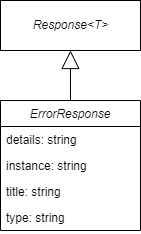

The diagram above was exported from draw.io. Its source (the exported page's mxGraphModel, read from the mxfile embedded in the PNG):
<mxGraphModel dx="794" dy="470" grid="1" gridSize="10" guides="1" tooltips="1" connect="1" arrows="1" fold="1" page="1" pageScale="1" pageWidth="850" pageHeight="1100" math="0" shadow="0">
  <root>
    <mxCell id="0" />
    <mxCell id="1" parent="0" />
    <mxCell id="AyhX2Ov4Sc_BdIf6FzOl-1" value="ErrorResponse" style="swimlane;fontStyle=2;childLayout=stackLayout;horizontal=1;startSize=26;fillColor=none;horizontalStack=0;resizeParent=1;resizeParentMax=0;resizeLast=0;collapsible=1;marginBottom=0;" parent="1" vertex="1">
      <mxGeometry x="160" y="200" width="140" height="130" as="geometry" />
    </mxCell>
    <mxCell id="AyhX2Ov4Sc_BdIf6FzOl-2" value="details: string" style="text;strokeColor=none;fillColor=none;align=left;verticalAlign=top;spacingLeft=4;spacingRight=4;overflow=hidden;rotatable=0;points=[[0,0.5],[1,0.5]];portConstraint=eastwest;" parent="AyhX2Ov4Sc_BdIf6FzOl-1" vertex="1">
      <mxGeometry y="26" width="140" height="26" as="geometry" />
    </mxCell>
    <mxCell id="5ZQMNkxWauOV9muOZbMe-4" value="instance: string" style="text;strokeColor=none;fillColor=none;align=left;verticalAlign=top;spacingLeft=4;spacingRight=4;overflow=hidden;rotatable=0;points=[[0,0.5],[1,0.5]];portConstraint=eastwest;" parent="AyhX2Ov4Sc_BdIf6FzOl-1" vertex="1">
      <mxGeometry y="52" width="140" height="26" as="geometry" />
    </mxCell>
    <mxCell id="AyhX2Ov4Sc_BdIf6FzOl-3" value="title: string" style="text;strokeColor=none;fillColor=none;align=left;verticalAlign=top;spacingLeft=4;spacingRight=4;overflow=hidden;rotatable=0;points=[[0,0.5],[1,0.5]];portConstraint=eastwest;" parent="AyhX2Ov4Sc_BdIf6FzOl-1" vertex="1">
      <mxGeometry y="78" width="140" height="26" as="geometry" />
    </mxCell>
    <mxCell id="5ZQMNkxWauOV9muOZbMe-3" value="type: string" style="text;strokeColor=none;fillColor=none;align=left;verticalAlign=top;spacingLeft=4;spacingRight=4;overflow=hidden;rotatable=0;points=[[0,0.5],[1,0.5]];portConstraint=eastwest;" parent="AyhX2Ov4Sc_BdIf6FzOl-1" vertex="1">
      <mxGeometry y="104" width="140" height="26" as="geometry" />
    </mxCell>
    <mxCell id="aEGmv7huHZMpgjzjiQ0D-1" value="&lt;i&gt;Response&amp;lt;T&amp;gt;&lt;/i&gt;" style="html=1;" parent="1" vertex="1">
      <mxGeometry x="160" y="100" width="140" height="50" as="geometry" />
    </mxCell>
    <mxCell id="aEGmv7huHZMpgjzjiQ0D-2" value="" style="endArrow=block;endSize=16;endFill=0;html=1;rounded=0;exitX=0.5;exitY=0;exitDx=0;exitDy=0;entryX=0.5;entryY=1;entryDx=0;entryDy=0;" parent="1" source="AyhX2Ov4Sc_BdIf6FzOl-1" target="aEGmv7huHZMpgjzjiQ0D-1" edge="1">
      <mxGeometry width="160" relative="1" as="geometry">
        <mxPoint x="150" y="150" as="sourcePoint" />
        <mxPoint x="150" y="100" as="targetPoint" />
      </mxGeometry>
    </mxCell>
  </root>
</mxGraphModel>